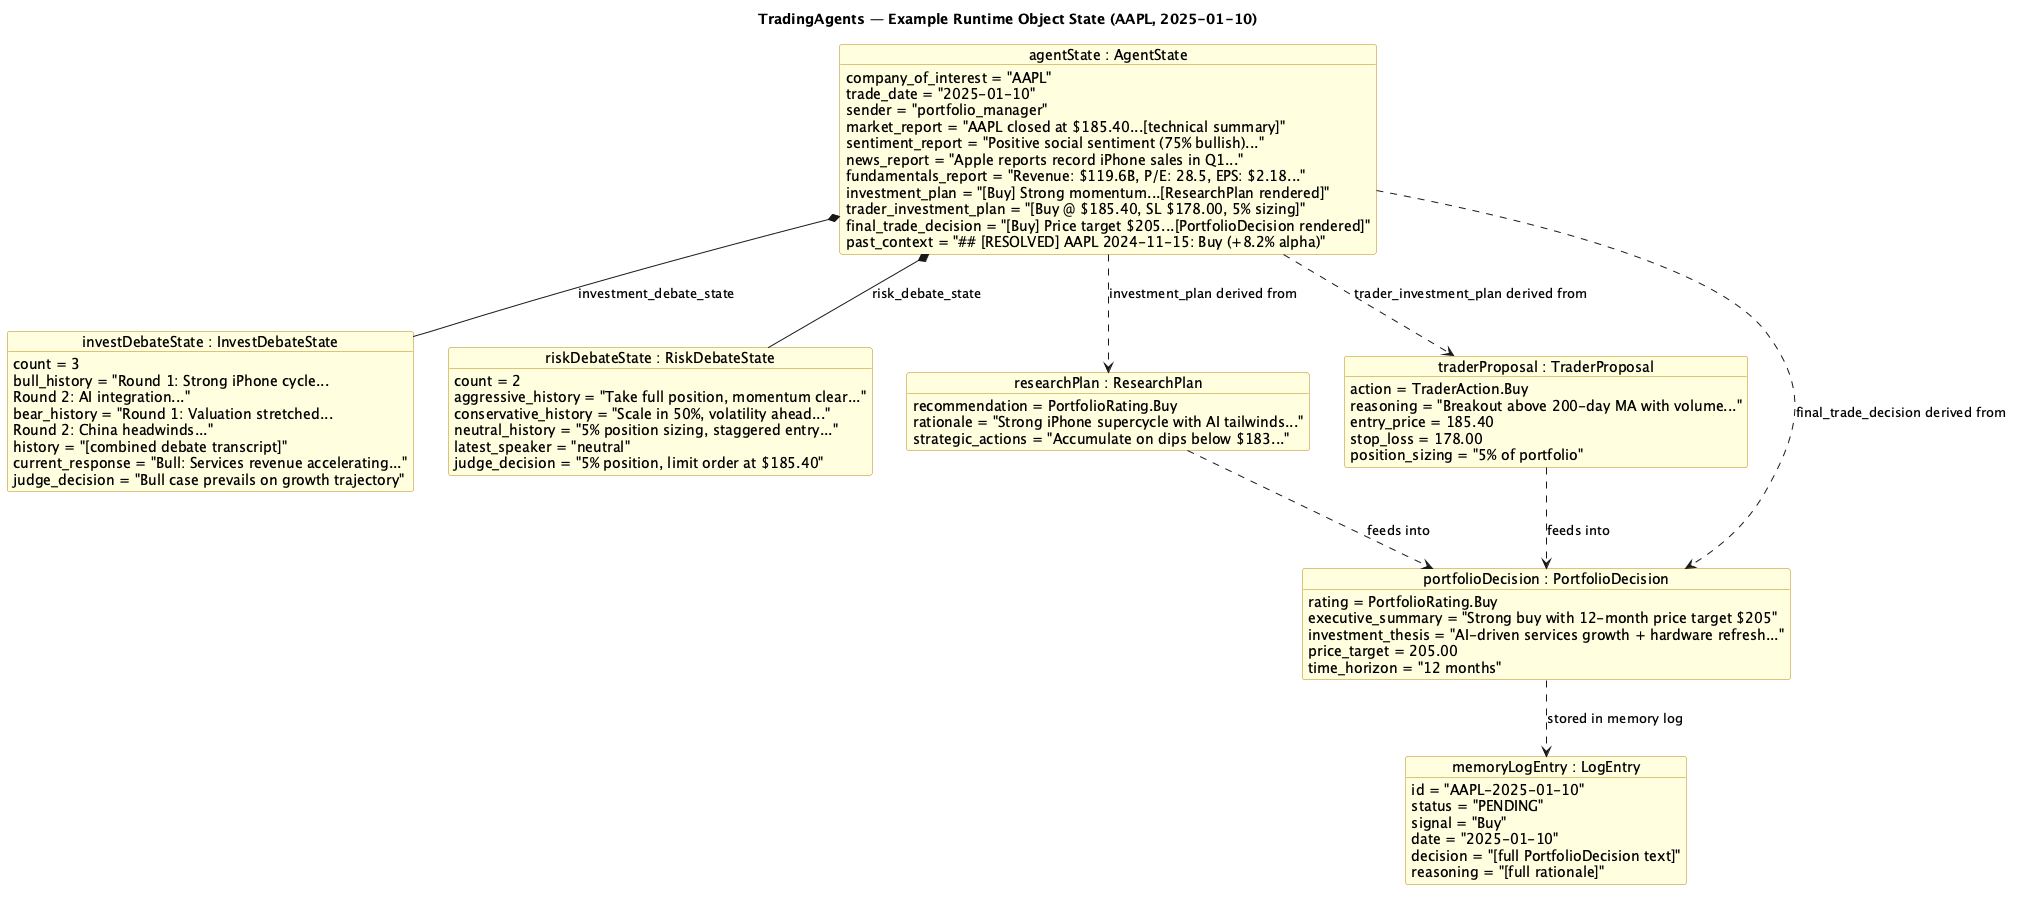

The diagram above was rendered by PlantUML. Its source (embedded in the PNG):
@startuml Object Diagram - Runtime State Snapshot
title TradingAgents — Example Runtime Object State (AAPL, 2025-01-10)

skinparam objectBackgroundColor LightYellow
skinparam objectBorderColor DarkGoldenRod

object "agentState : AgentState" as STATE {
  company_of_interest = "AAPL"
  trade_date = "2025-01-10"
  sender = "portfolio_manager"
  market_report = "AAPL closed at $185.40...[technical summary]"
  sentiment_report = "Positive social sentiment (75% bullish)..."
  news_report = "Apple reports record iPhone sales in Q1..."
  fundamentals_report = "Revenue: $119.6B, P/E: 28.5, EPS: $2.18..."
  investment_plan = "[Buy] Strong momentum...[ResearchPlan rendered]"
  trader_investment_plan = "[Buy @ $185.40, SL $178.00, 5% sizing]"
  final_trade_decision = "[Buy] Price target $205...[PortfolioDecision rendered]"
  past_context = "## [RESOLVED] AAPL 2024-11-15: Buy (+8.2% alpha)"
}

object "investDebateState : InvestDebateState" as IDS {
  count = 3
  bull_history = "Round 1: Strong iPhone cycle...\nRound 2: AI integration..."
  bear_history = "Round 1: Valuation stretched...\nRound 2: China headwinds..."
  history = "[combined debate transcript]"
  current_response = "Bull: Services revenue accelerating..."
  judge_decision = "Bull case prevails on growth trajectory"
}

object "riskDebateState : RiskDebateState" as RDS {
  count = 2
  aggressive_history = "Take full position, momentum clear..."
  conservative_history = "Scale in 50%, volatility ahead..."
  neutral_history = "5% position sizing, staggered entry..."
  latest_speaker = "neutral"
  judge_decision = "5% position, limit order at $185.40"
}

object "researchPlan : ResearchPlan" as RP {
  recommendation = PortfolioRating.Buy
  rationale = "Strong iPhone supercycle with AI tailwinds..."
  strategic_actions = "Accumulate on dips below $183..."
}

object "traderProposal : TraderProposal" as TP {
  action = TraderAction.Buy
  reasoning = "Breakout above 200-day MA with volume..."
  entry_price = 185.40
  stop_loss = 178.00
  position_sizing = "5% of portfolio"
}

object "portfolioDecision : PortfolioDecision" as PD {
  rating = PortfolioRating.Buy
  executive_summary = "Strong buy with 12-month price target $205"
  investment_thesis = "AI-driven services growth + hardware refresh..."
  price_target = 205.00
  time_horizon = "12 months"
}

object "memoryLogEntry : LogEntry" as MLE {
  id = "AAPL-2025-01-10"
  status = "PENDING"
  signal = "Buy"
  date = "2025-01-10"
  decision = "[full PortfolioDecision text]"
  reasoning = "[full rationale]"
}

' ─── Relationships ────────────────────────────────────────────────────────────
STATE *-- IDS : investment_debate_state
STATE *-- RDS : risk_debate_state
STATE ..> RP  : investment_plan derived from
STATE ..> TP  : trader_investment_plan derived from
STATE ..> PD  : final_trade_decision derived from
RP ..> PD     : feeds into
TP ..> PD     : feeds into
PD ..> MLE    : stored in memory log

@enduml